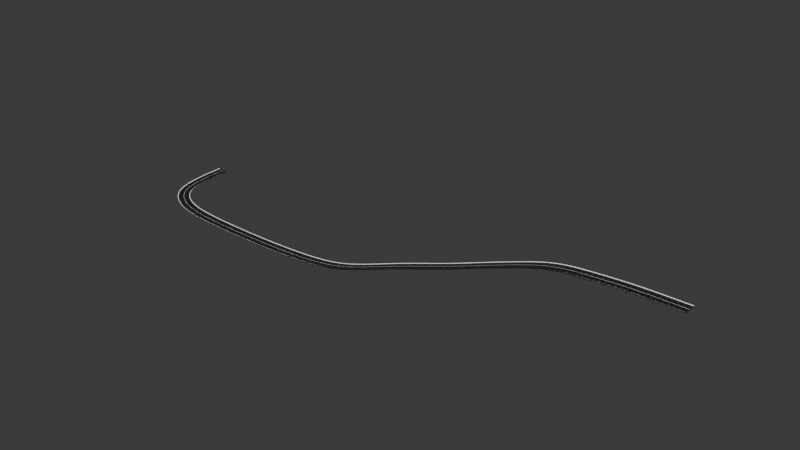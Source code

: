 # Source: Wind.blend  (saved by Blender 4.3.34; exported with 4.5.12 LTS)
import bpy
from mathutils import Matrix  # noqa: F401  (used for matrix-valued properties, if any)

bpy.ops.wm.read_factory_settings(use_empty=True)
scene = bpy.context.scene
scene.name = 'Scene'

# ---- collections
col_collection = bpy.data.collections.new('Collection'); scene.collection.children.link(col_collection)

# ---- images (referenced by path relative to the original .blend; pixels are not part of the script)
import os
ASSET_DIR = os.environ.get("B2B_ASSET_DIR", "")  # directory of the original .blend (textures are referenced by path, not embedded)
HERE = os.path.dirname(os.path.abspath(__file__))  # packed textures are extracted next to this script under _unpacked/

def load_image(name, relpath, width, height, colorspace="sRGB"):
    """Load a texture the original file referenced (path relative to the .blend, or extracted next to this script)."""
    p = next((c for c in (os.path.join(HERE, relpath), os.path.join(ASSET_DIR, relpath)) if relpath and os.path.exists(c)), "")
    if p:
        img = bpy.data.images.load(p, check_existing=True)
        img.name = name
    else:  # same state as the original file: an image datablock whose file is absent (Cycles renders it pink)
        img = bpy.data.images.new(name, width, height)
        img.source = "FILE"
        img.filepath = "//" + (relpath or name)
    img.colorspace_settings.name = colorspace
    return img
img_306_jpeg_001 = load_image('306.jpeg.001', '306.jpeg', 1024, 1024, 'sRGB')

# ---- materials (node trees are filled in below, after node groups)
mat_material_001 = bpy.data.materials.new('Material.001')
mat_material_001.alpha_threshold = 0.0
mat_material_001.roughness = 0.5
mat_material_001.line_color = (0.0, 0.0, 0.0, 1.0)
mat_material_009 = bpy.data.materials.new('Material.009')
mat_material_010 = bpy.data.materials.new('Material.010')
mat_material_011 = bpy.data.materials.new('Material.011')
mat_material_012 = bpy.data.materials.new('Material.012')
mat_material_012.preview_render_type = 'FLAT'
mat_material_013 = bpy.data.materials.new('Material.013')
mat_material_014 = bpy.data.materials.new('Material.014')

# ---- material node trees
mat_material_001.use_nodes = True; mat_material_001.node_tree.nodes.clear()
_N = mat_material_001.node_tree.nodes; _L = mat_material_001.node_tree.links
n0 = _N.new('ShaderNodeOutputMaterial'); n0.name = 'Material Output'; n0.location = (300, 300)
n1 = _N.new('ShaderNodeBsdfPrincipled'); n1.name = 'Principled BSDF'; n1.location = (10, 300)
n1.inputs[0].default_value = (0.3275, 0.3184, 0.3184, 1.0)
n1.inputs[3].default_value = 1.45
_L.new(n1.outputs[0], n0.inputs[0])
n0.is_active_output = True
mat_material_009.use_nodes = True; mat_material_009.node_tree.nodes.clear()
_N = mat_material_009.node_tree.nodes; _L = mat_material_009.node_tree.links
n0 = _N.new('ShaderNodeBsdfPrincipled'); n0.name = 'Principled BSDF'; n0.location = (10, 300)
n1 = _N.new('ShaderNodeOutputMaterial'); n1.name = 'Material Output'; n1.location = (300, 300)
n2 = _N.new('ShaderNodeTexImage'); n2.name = 'Image Texture'; n2.location = (-280, 280)
n2.image = img_306_jpeg_001
_L.new(n0.outputs[0], n1.inputs[0])
_L.new(n2.outputs[0], n0.inputs[0])
n1.is_active_output = True
mat_material_010.use_nodes = True; mat_material_010.node_tree.nodes.clear()
_N = mat_material_010.node_tree.nodes; _L = mat_material_010.node_tree.links
n0 = _N.new('ShaderNodeBsdfPrincipled'); n0.name = 'Principled BSDF'; n0.location = (10, 300)
n0.inputs[0].default_value = (0.0, 0.0, 0.0, 1.0)
n1 = _N.new('ShaderNodeOutputMaterial'); n1.name = 'Material Output'; n1.location = (300, 300)
_L.new(n0.outputs[0], n1.inputs[0])
n1.is_active_output = True
mat_material_011.use_nodes = True; mat_material_011.node_tree.nodes.clear()
_N = mat_material_011.node_tree.nodes; _L = mat_material_011.node_tree.links
n0 = _N.new('ShaderNodeOutputMaterial'); n0.name = 'Material Output'; n0.location = (300, 300)
n1 = _N.new('ShaderNodeEmission'); n1.name = 'Emission'; n1.location = (10, 300)
_L.new(n1.outputs[0], n0.inputs[0])
n0.is_active_output = True
mat_material_012.use_nodes = True; mat_material_012.node_tree.nodes.clear()
_N = mat_material_012.node_tree.nodes; _L = mat_material_012.node_tree.links
n0 = _N.new('ShaderNodeBsdfPrincipled'); n0.name = 'Principled BSDF'; n0.location = (10, 300)
n1 = _N.new('ShaderNodeOutputMaterial'); n1.name = 'Material Output'; n1.location = (300, 300)
n2 = _N.new('ShaderNodeTexImage'); n2.name = 'Image Texture'; n2.location = (-280, 280)
n2.projection = 'BOX'
_L.new(n0.outputs[0], n1.inputs[0])
_L.new(n2.outputs[0], n0.inputs[0])
n1.is_active_output = True
mat_material_013.use_nodes = True; mat_material_013.node_tree.nodes.clear()
_N = mat_material_013.node_tree.nodes; _L = mat_material_013.node_tree.links
n0 = _N.new('ShaderNodeBsdfPrincipled'); n0.name = 'Principled BSDF'; n0.location = (10, 300)
n0.inputs[0].default_value = (0.0, 0.1832, 0.004089, 1.0)
n1 = _N.new('ShaderNodeOutputMaterial'); n1.name = 'Material Output'; n1.location = (300, 300)
_L.new(n0.outputs[0], n1.inputs[0])
n1.is_active_output = True
mat_material_014.use_nodes = True; mat_material_014.node_tree.nodes.clear()
_N = mat_material_014.node_tree.nodes; _L = mat_material_014.node_tree.links
n0 = _N.new('ShaderNodeBsdfPrincipled'); n0.name = 'Principled BSDF'; n0.location = (10, 300)
n0.inputs[0].default_value = (0.0, 0.6221, 0.8003, 1.0)
n1 = _N.new('ShaderNodeOutputMaterial'); n1.name = 'Material Output'; n1.location = (300, 300)
_L.new(n0.outputs[0], n1.inputs[0])
n1.is_active_output = True

# ---- world
world_world = bpy.data.worlds.new('World'); scene.world = world_world
world_world.use_nodes = True; world_world.node_tree.nodes.clear()
_N = world_world.node_tree.nodes; _L = world_world.node_tree.links
n0 = _N.new('ShaderNodeOutputWorld'); n0.name = 'World Output'; n0.location = (300, 300)
n1 = _N.new('ShaderNodeBackground'); n1.name = 'Background'; n1.location = (10, 300)
n1.inputs[0].default_value = (0.05088, 0.05088, 0.05088, 1.0)
_L.new(n1.outputs[0], n0.inputs[0])
n0.is_active_output = True
world_world.color = (0.05088, 0.05088, 0.05088)
world_world.sun_shadow_jitter_overblur = 0.0

# ---- meshes
me_cube_001 = bpy.data.meshes.new('Cube.001')
me_cube_001.from_pydata([(0.3177, 1.506, -0.1116), (8.711, 1.532, -0.1116), (8.711, 5.466, -0.1116), (0.9085, 5.443, 1.314), (9.015, 5.466, 1.314), (0.3177, 5.466, -0.1116), (9.015, 0.3329, -0.09765), (0.01357, 0.3329, -0.09765), (4.528, 1.496, -0.1116), (4.528, 5.466, -0.1116), (4.528, 0.3329, -0.09765), (0.2226, 10.89, 1.53), (0.3177, 9.65, -0.1116), (8.504, 10.87, 1.5), (8.711, 9.669, -0.1116), (9.015, 11.19, -0.09765), (8.849, 12.14, 2.171), (0.567, 12.07, 2.132), (0.01357, 11.19, -0.09765), (3.936, 10.89, 1.493), (4.528, 9.651, -0.1116), (4.281, 12.06, 2.135), (4.528, 11.19, -0.09765), (9.015, 0.3329, 1.314), (0.01357, 12.42, 2.326), (4.656, 10.87, 1.453), (5.0, 12.14, 2.174), (9.015, 10.59, 1.336), (4.528, 12.42, 2.326), (9.015, 12.42, 2.326), (0.4275, 12.19, 2.199), (0.08316, 10.77, 1.464), (4.076, 10.77, 1.425), (4.42, 12.19, 2.201), (4.543, 10.77, 1.398), (8.617, 10.77, 1.447), (4.887, 12.23, 2.228), (8.962, 12.24, 2.226), (0.01357, 5.466, 1.314), (0.01357, 0.3329, 1.314), (4.578, 0.3329, 1.314), (0.01357, 10.59, 1.314), (4.578, 10.59, 1.314), (9.015, 5.466, -0.1116), (9.015, 1.223, -0.1116), (4.528, 1.192, -0.1116), (0.01357, 1.197, -0.1116), (0.01357, 5.466, -0.1116), (9.015, 9.969, -0.1116), (4.528, 9.955, -0.1116), (0.01357, 9.95, -0.1116), (0.3177, -1.161, -0.1116), (8.711, -1.187, -0.1116), (8.711, -5.12, -0.1116), (0.9085, -5.098, 1.314), (9.015, -5.12, 1.314), (0.3177, -5.12, -0.1116), (9.015, 0.0123, -0.09765), (0.01357, 0.0123, -0.09765), (4.528, -1.151, -0.1116), (4.528, -5.12, -0.1116), (4.528, 0.0123, -0.09765), (0.2226, -10.54, 1.53), (0.3177, -9.305, -0.1116), (8.504, -10.52, 1.5), (8.711, -9.323, -0.1116), (9.015, -10.84, -0.09765), (8.849, -11.79, 2.171), (0.567, -11.72, 2.132), (0.01357, -10.84, -0.09765), (3.936, -10.54, 1.493), (4.528, -9.306, -0.1116), (4.281, -11.72, 2.135), (4.528, -10.84, -0.09765), (9.015, 0.0123, 1.314), (0.01357, -12.07, 2.326), (4.656, -10.52, 1.453), (5.0, -11.79, 2.174), (9.015, -10.24, 1.336), (4.528, -12.07, 2.326), (9.015, -12.07, 2.326), (0.4275, -11.84, 2.199), (0.08316, -10.42, 1.464), (4.076, -10.42, 1.425), (4.42, -11.84, 2.201), (4.543, -10.42, 1.398), (8.617, -10.42, 1.447), (4.887, -11.89, 2.228), (8.962, -11.89, 2.226), (0.01357, -5.12, 1.314), (0.01357, 0.0123, 1.314), (4.578, 0.0123, 1.314), (0.01357, -10.24, 1.314), (4.578, -10.24, 1.314), (9.015, -5.12, -0.1116), (9.015, -0.8777, -0.1116), (4.528, -0.8468, -0.1116), (0.01357, -0.8522, -0.1116), (0.01357, -5.12, -0.1116), (9.015, -9.623, -0.1116), (4.528, -9.61, -0.1116), (0.01357, -9.605, -0.1116)], [(10, 40), (61, 91)], [(45, 10, 7, 46), (9, 8, 0, 5), (47, 46, 39, 38), (44, 43, 4, 23), (2, 1, 8, 9), (44, 6, 10, 45), (49, 50, 18, 22), (9, 5, 12, 20), (47, 38, 41, 50), (48, 27, 4, 43), (22, 28, 29, 15), (25, 13, 16, 26), (27, 48, 15, 29), (50, 41, 24, 18), (11, 19, 21, 17), (18, 24, 28, 22), (2, 9, 20, 14), (48, 49, 22, 15), (40, 23, 4, 27, 42), (31, 30, 24, 41), (32, 31, 41, 42), (30, 33, 28, 24), (33, 32, 42, 28), (35, 34, 42, 27), (36, 37, 29, 28), (37, 35, 27, 29), (34, 36, 28, 42), (11, 17, 30, 31), (19, 11, 31, 32), (17, 21, 33, 30), (21, 19, 32, 33), (13, 25, 34, 35), (26, 16, 37, 36), (16, 13, 35, 37), (25, 26, 36, 34), (1, 2, 43, 44), (0, 8, 45, 46), (5, 0, 46, 47), (8, 1, 44, 45), (2, 14, 48, 43), (20, 12, 50, 49), (12, 5, 47, 50), (14, 20, 49, 48), (3, 40, 42), (41, 38, 39, 40, 3, 42), (44, 23, 6), (46, 7, 39), (96, 97, 58, 61), (60, 56, 51, 59), (98, 89, 90, 97), (95, 74, 55, 94), (53, 60, 59, 52), (95, 96, 61, 57), (100, 73, 69, 101), (60, 71, 63, 56), (98, 101, 92, 89), (99, 94, 55, 78), (73, 66, 80, 79), (76, 77, 67, 64), (78, 80, 66, 99), (101, 69, 75, 92), (62, 68, 72, 70), (69, 73, 79, 75), (53, 65, 71, 60), (99, 66, 73, 100), (91, 93, 78, 55, 74), (82, 92, 75, 81), (83, 93, 92, 82), (81, 75, 79, 84), (84, 79, 93, 83), (86, 78, 93, 85), (87, 79, 80, 88), (88, 80, 78, 86), (85, 93, 79, 87), (62, 82, 81, 68), (70, 83, 82, 62), (68, 81, 84, 72), (72, 84, 83, 70), (64, 86, 85, 76), (77, 87, 88, 67), (67, 88, 86, 64), (76, 85, 87, 77), (52, 95, 94, 53), (51, 97, 96, 59), (56, 98, 97, 51), (59, 96, 95, 52), (53, 94, 99, 65), (71, 100, 101, 63), (63, 101, 98, 56), (65, 99, 100, 71), (54, 93, 91), (92, 93, 54, 91, 90, 89), (95, 57, 74), (97, 90, 58), (6, 23, 74, 57), (10, 6, 57, 61), (7, 10, 61, 58), (7, 58, 90, 39), (40, 39, 90, 91), (23, 40, 91, 74)])
me_cube_001.polygons.foreach_set('material_index', [0, 0, 0, 0, 0, 0, 0, 0, 0, 0, 0, 3, 0, 0, 3, 0, 0, 0, 0, 0, 0, 0, 0, 0, 0, 0, 0, 2, 2, 2, 2, 2, 2, 2, 2, 0, 6, 0, 6, 0, 6, 0, 6, 5, 0, 0, 0, 0, 0, 0, 0, 0, 0, 0, 0, 0, 0, 0, 3, 0, 0, 3, 0, 0, 0, 0, 0, 0, 0, 0, 0, 0, 0, 0, 2, 2, 2, 2, 2, 2, 2, 2, 0, 6, 0, 6, 0, 6, 0, 6, 5, 0, 0, 0, 0, 0, 0, 0, 3, 3])
_uv = me_cube_001.uv_layers.new(name='UVMap')
_uv.uv.foreach_set('vector', [0.25, 0.75, 0.25, 0.75, 0.375, 0.75, 0.375, 0.75, 0.25, 0.625, 0.25, 0.7411, 0.3666, 0.7412, 0.3666, 0.625, 0.375, 0.625, 0.375, 0.75, 0.625, 0.75, 0.625, 0.625, 0.375, 0.0, 0.375, 0.125, 0.625, 0.125, 0.625, 0.0, 0.1335, 0.625, 0.1335, 0.7412, 0.25, 0.7411, 0.25, 0.625, 0.125, 0.75, 0.125, 0.75, 0.25, 0.75, 0.25, 0.75, 0.25, 0.75, 0.375, 0.75, 0.375, 0.75, 0.25, 0.75, 0.25, 0.625, 0.3666, 0.625, 0.3666, 0.7414, 0.25, 0.7415, 0.375, 0.625, 0.625, 0.625, 0.625, 0.75, 0.375, 0.75, 0.375, 0.0, 0.625, 0.0, 0.625, 0.125, 0.375, 0.125, 0.375, 0.875, 0.625, 0.875, 0.625, 1.0, 0.375, 1.0, 0.7589, 0.75, 0.8661, 0.75, 0.8661, 0.75, 0.7589, 0.75, 0.625, 0.0, 0.375, 0.0, 0.375, 0.0, 0.625, 0.0, 0.375, 0.75, 0.625, 0.75, 0.625, 0.75, 0.375, 0.75, 0.6361, 0.75, 0.7389, 0.75, 0.7389, 0.75, 0.6361, 0.75, 0.375, 0.75, 0.625, 0.75, 0.625, 0.875, 0.375, 0.875, 0.1335, 0.625, 0.25, 0.625, 0.25, 0.7415, 0.1335, 0.7414, 0.125, 0.75, 0.25, 0.75, 0.25, 0.75, 0.125, 0.75, 0.75, 0.75, 0.875, 0.75, 0.875, 0.625, 0.875, 0.75, 0.75, 0.75, 0.6322, 0.75, 0.6322, 0.75, 0.625, 0.75, 0.625, 0.75, 0.7428, 0.75, 0.6322, 0.75, 0.625, 0.75, 0.75, 0.75, 0.6322, 0.75, 0.7428, 0.75, 0.75, 0.75, 0.625, 0.75, 0.7428, 0.75, 0.7428, 0.75, 0.75, 0.75, 0.75, 0.75, 0.8692, 0.75, 0.7558, 0.75, 0.75, 0.75, 0.875, 0.75, 0.7558, 0.75, 0.8692, 0.75, 0.875, 0.75, 0.75, 0.75, 0.8692, 0.75, 0.8692, 0.75, 0.875, 0.75, 0.875, 0.75, 0.7558, 0.75, 0.7558, 0.75, 0.75, 0.75, 0.75, 0.75, 0.6361, 0.75, 0.6361, 0.75, 0.6322, 0.75, 0.6322, 0.75, 0.7389, 0.75, 0.6361, 0.75, 0.6322, 0.75, 0.7428, 0.75, 0.6361, 0.75, 0.7389, 0.75, 0.7428, 0.75, 0.6322, 0.75, 0.7389, 0.75, 0.7389, 0.75, 0.7428, 0.75, 0.7428, 0.75, 0.8661, 0.75, 0.7589, 0.75, 0.7558, 0.75, 0.8692, 0.75, 0.7589, 0.75, 0.8661, 0.75, 0.8692, 0.75, 0.7558, 0.75, 0.8661, 0.75, 0.8661, 0.75, 0.8692, 0.75, 0.8692, 0.75, 0.7589, 0.75, 0.7589, 0.75, 0.7558, 0.75, 0.7558, 0.75, 0.1335, 0.7412, 0.1335, 0.625, 0.125, 0.625, 0.125, 0.75, 0.3666, 0.7412, 0.25, 0.7411, 0.25, 0.75, 0.375, 0.75, 0.3666, 0.625, 0.3666, 0.7412, 0.375, 0.75, 0.375, 0.625, 0.25, 0.7411, 0.1335, 0.7412, 0.125, 0.75, 0.25, 0.75, 0.1335, 0.625, 0.1335, 0.7414, 0.125, 0.75, 0.125, 0.625, 0.25, 0.7415, 0.3666, 0.7414, 0.375, 0.75, 0.25, 0.75, 0.3666, 0.7414, 0.3666, 0.625, 0.375, 0.625, 0.375, 0.75, 0.1335, 0.7414, 0.25, 0.7415, 0.25, 0.75, 0.125, 0.75, 0.0, 0.0, 0.75, 0.75, 0.75, 0.75, 0.0, 0.0, 0.0, 0.0, 0.0, 0.0, 0.0, 0.0, 0.0, 0.0, 0.0, 0.0, 0.125, 0.75, 0.625, 0.0, 0.125, 0.75, 0.375, 0.75, 0.375, 0.75, 0.625, 0.75, 0.25, 0.75, 0.375, 0.75, 0.375, 0.75, 0.25, 0.75, 0.25, 0.625, 0.3666, 0.625, 0.3666, 0.7412, 0.25, 0.7411, 0.375, 0.625, 0.625, 0.625, 0.625, 0.75, 0.375, 0.75, 0.375, 0.0, 0.625, 0.0, 0.625, 0.125, 0.375, 0.125, 0.1335, 0.625, 0.25, 0.625, 0.25, 0.7411, 0.1335, 0.7412, 0.125, 0.75, 0.25, 0.75, 0.25, 0.75, 0.125, 0.75, 0.25, 0.75, 0.25, 0.75, 0.375, 0.75, 0.375, 0.75, 0.25, 0.625, 0.25, 0.7415, 0.3666, 0.7414, 0.3666, 0.625, 0.375, 0.625, 0.375, 0.75, 0.625, 0.75, 0.625, 0.625, 0.375, 0.0, 0.375, 0.125, 0.625, 0.125, 0.625, 0.0, 0.375, 0.875, 0.375, 1.0, 0.625, 1.0, 0.625, 0.875, 0.7589, 0.75, 0.7589, 0.75, 0.8661, 0.75, 0.8661, 0.75, 0.625, 0.0, 0.625, 0.0, 0.375, 0.0, 0.375, 0.0, 0.375, 0.75, 0.375, 0.75, 0.625, 0.75, 0.625, 0.75, 0.6361, 0.75, 0.6361, 0.75, 0.7389, 0.75, 0.7389, 0.75, 0.375, 0.75, 0.375, 0.875, 0.625, 0.875, 0.625, 0.75, 0.1335, 0.625, 0.1335, 0.7414, 0.25, 0.7415, 0.25, 0.625, 0.125, 0.75, 0.125, 0.75, 0.25, 0.75, 0.25, 0.75, 0.75, 0.75, 0.75, 0.75, 0.875, 0.75, 0.875, 0.625, 0.875, 0.75, 0.6322, 0.75, 0.625, 0.75, 0.625, 0.75, 0.6322, 0.75, 0.7428, 0.75, 0.75, 0.75, 0.625, 0.75, 0.6322, 0.75, 0.6322, 0.75, 0.625, 0.75, 0.75, 0.75, 0.7428, 0.75, 0.7428, 0.75, 0.75, 0.75, 0.75, 0.75, 0.7428, 0.75, 0.8692, 0.75, 0.875, 0.75, 0.75, 0.75, 0.7558, 0.75, 0.7558, 0.75, 0.75, 0.75, 0.875, 0.75, 0.8692, 0.75, 0.8692, 0.75, 0.875, 0.75, 0.875, 0.75, 0.8692, 0.75, 0.7558, 0.75, 0.75, 0.75, 0.75, 0.75, 0.7558, 0.75, 0.6361, 0.75, 0.6322, 0.75, 0.6322, 0.75, 0.6361, 0.75, 0.7389, 0.75, 0.7428, 0.75, 0.6322, 0.75, 0.6361, 0.75, 0.6361, 0.75, 0.6322, 0.75, 0.7428, 0.75, 0.7389, 0.75, 0.7389, 0.75, 0.7428, 0.75, 0.7428, 0.75, 0.7389, 0.75, 0.8661, 0.75, 0.8692, 0.75, 0.7558, 0.75, 0.7589, 0.75, 0.7589, 0.75, 0.7558, 0.75, 0.8692, 0.75, 0.8661, 0.75, 0.8661, 0.75, 0.8692, 0.75, 0.8692, 0.75, 0.8661, 0.75, 0.7589, 0.75, 0.7558, 0.75, 0.7558, 0.75, 0.7589, 0.75, 0.1335, 0.7412, 0.125, 0.75, 0.125, 0.625, 0.1335, 0.625, 0.3666, 0.7412, 0.375, 0.75, 0.25, 0.75, 0.25, 0.7411, 0.3666, 0.625, 0.375, 0.625, 0.375, 0.75, 0.3666, 0.7412, 0.25, 0.7411, 0.25, 0.75, 0.125, 0.75, 0.1335, 0.7412, 0.1335, 0.625, 0.125, 0.625, 0.125, 0.75, 0.1335, 0.7414, 0.25, 0.7415, 0.25, 0.75, 0.375, 0.75, 0.3666, 0.7414, 0.3666, 0.7414, 0.375, 0.75, 0.375, 0.625, 0.3666, 0.625, 0.1335, 0.7414, 0.125, 0.75, 0.25, 0.75, 0.25, 0.7415, 0.0, 0.0, 0.75, 0.75, 0.75, 0.75, 0.0, 0.0, 0.0, 0.0, 0.0, 0.0, 0.0, 0.0, 0.0, 0.0, 0.0, 0.0, 0.125, 0.75, 0.125, 0.75, 0.625, 0.0, 0.375, 0.75, 0.625, 0.75, 0.375, 0.75, 0.125, 0.75, 0.625, 0.0, 0.625, 0.0, 0.125, 0.75, 0.25, 0.75, 0.125, 0.75, 0.125, 0.75, 0.25, 0.75, 0.375, 0.75, 0.25, 0.75, 0.25, 0.75, 0.375, 0.75, 0.375, 0.75, 0.375, 0.75, 0.625, 0.75, 0.625, 0.75, 0.0, 0.0, 0.625, 0.75, 0.0, 0.0, 0.0, 0.0, 0.625, 0.0, 0.0, 0.0, 0.75, 0.75, 0.625, 0.0])
me_cube_001.materials.append(mat_material_001)
me_cube_001.materials.append(mat_material_009)
me_cube_001.materials.append(mat_material_010)
me_cube_001.materials.append(mat_material_011)
me_cube_001.materials.append(mat_material_012)
me_cube_001.materials.append(mat_material_013)
me_cube_001.materials.append(mat_material_014)
me_cube_001.materials.append(None)
me_cube_001.use_mirror_vertex_groups = False
me_cube_001.update()

# ---- curves / text
cu_nurbspath_001 = bpy.data.curves.new('NurbsPath.001', 'CURVE')
cu_nurbspath_001.dimensions = '3D'
_sp = cu_nurbspath_001.splines.new('NURBS'); _sp.points.add(17)
_sp.points.foreach_set('co', [-714.8, 110.1, -74.09, 1.0, -714.8, 58.67, -74.09, 1.0, -702.0, 27.51, -74.09, 1.0, -666.3, 10.16, -74.09, 1.0, -625.1, 0.0, -74.09, 1.0, -417.0, 0.0, -74.09, 1.0, -362.5, 0.0, -56.43, 1.0, -327.9, 0.0, -44.08, 1.0, -276.9, 0.0, -23.8, 1.0, -224.9, 0.0, -6.976, 1.0, -175.8, 0.0, 12.73, 1.0, -127.3, 0.0, 30.71, 1.0, -90.65, 0.0, 44.03, 1.0, -60.0, 0.0, 48.31, 1.0, -30.0, 0.0, 50.03, 1.0, 0.0, 0.0, 52.39, 1.0, 30.0, 0.0, 52.39, 1.0, 60.0, 0.0, 52.39, 1.0])
_sp.order_u = 5
_sp.order_v = 0
_sp.use_endpoint_u = True
cu_nurbspath_001.use_path = True
cu_nurbspath_001.fill_mode = 'FULL'

# ---- objects
ob_pista = bpy.data.objects.new('Pista', me_cube_001)
ob_nurbspath = bpy.data.objects.new('NurbsPath', cu_nurbspath_001)

# ---- transforms, parenting, visibility, modifiers, constraints
ob_pista.location = (-15.32, 0.0, 0.0)
ob_pista.lock_rotations_4d = False
ob_pista.empty_display_type = 'ARROWS'
ob_pista.lineart.crease_threshold = 0.0
_m = ob_pista.modifiers.new('Array', 'ARRAY')
_m.fit_type = 'FIT_LENGTH'
_m.fit_length = 1279.0
_m = ob_pista.modifiers.new('Curve', 'CURVE')
_m.object = ob_nurbspath
ob_nurbspath.location = (0.0, 0.0, 0.0)
ob_nurbspath.scale = (1.461, 1.461, 1.461)

# ---- collection membership
col_collection.objects.link(ob_pista)
col_collection.objects.link(ob_nurbspath)

# ---- scene / render settings (as saved in the file)
scene.frame_start = 1; scene.frame_end = 250; scene.frame_set(1)
scene.render.engine = 'BLENDER_EEVEE_NEXT'
bpy.context.view_layer.update()

# ---- added for rendering (the .blend has no active camera): camera
cam_auto = bpy.data.cameras.new('AutoCamera')
cam_auto.lens = 50.0
cam_auto.sensor_width = 36.0
cam_auto.clip_end = 19194.7
ob_auto_camera = bpy.data.objects.new('AutoCamera', cam_auto)
scene.collection.objects.link(ob_auto_camera)
ob_auto_camera.location = (613.346, -1230.45, 859.571)
ob_auto_camera.rotation_euler = (1.09748, -7.21219e-08, 0.694738)
scene.camera = ob_auto_camera
bpy.context.view_layer.update()

